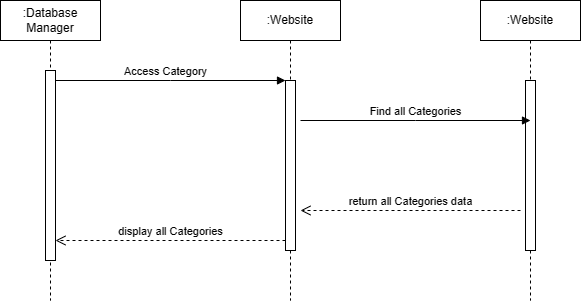

The diagram above was exported from draw.io. Its source (the exported page's mxGraphModel, read from the mxfile embedded in the PNG):
<mxGraphModel dx="977" dy="462" grid="1" gridSize="10" guides="1" tooltips="1" connect="1" arrows="1" fold="1" page="1" pageScale="1" pageWidth="850" pageHeight="1100" math="0" shadow="0">
  <root>
    <mxCell id="0" />
    <mxCell id="1" parent="0" />
    <mxCell id="aM9ryv3xv72pqoxQDRHE-1" value=":Database&lt;br&gt;Manager" style="shape=umlLifeline;perimeter=lifelinePerimeter;whiteSpace=wrap;html=1;container=0;dropTarget=0;collapsible=0;recursiveResize=0;outlineConnect=0;portConstraint=eastwest;newEdgeStyle={&quot;edgeStyle&quot;:&quot;elbowEdgeStyle&quot;,&quot;elbow&quot;:&quot;vertical&quot;,&quot;curved&quot;:0,&quot;rounded&quot;:0};" parent="1" vertex="1">
      <mxGeometry x="10" y="40" width="100" height="300" as="geometry" />
    </mxCell>
    <mxCell id="aM9ryv3xv72pqoxQDRHE-2" value="" style="html=1;points=[];perimeter=orthogonalPerimeter;outlineConnect=0;targetShapes=umlLifeline;portConstraint=eastwest;newEdgeStyle={&quot;edgeStyle&quot;:&quot;elbowEdgeStyle&quot;,&quot;elbow&quot;:&quot;vertical&quot;,&quot;curved&quot;:0,&quot;rounded&quot;:0};" parent="aM9ryv3xv72pqoxQDRHE-1" vertex="1">
      <mxGeometry x="45" y="70" width="10" height="190" as="geometry" />
    </mxCell>
    <mxCell id="aM9ryv3xv72pqoxQDRHE-5" value=":Website" style="shape=umlLifeline;perimeter=lifelinePerimeter;whiteSpace=wrap;html=1;container=0;dropTarget=0;collapsible=0;recursiveResize=0;outlineConnect=0;portConstraint=eastwest;newEdgeStyle={&quot;edgeStyle&quot;:&quot;elbowEdgeStyle&quot;,&quot;elbow&quot;:&quot;vertical&quot;,&quot;curved&quot;:0,&quot;rounded&quot;:0};" parent="1" vertex="1">
      <mxGeometry x="250" y="40" width="100" height="300" as="geometry" />
    </mxCell>
    <mxCell id="aM9ryv3xv72pqoxQDRHE-6" value="" style="html=1;points=[];perimeter=orthogonalPerimeter;outlineConnect=0;targetShapes=umlLifeline;portConstraint=eastwest;newEdgeStyle={&quot;edgeStyle&quot;:&quot;elbowEdgeStyle&quot;,&quot;elbow&quot;:&quot;vertical&quot;,&quot;curved&quot;:0,&quot;rounded&quot;:0};" parent="aM9ryv3xv72pqoxQDRHE-5" vertex="1">
      <mxGeometry x="45" y="80" width="10" height="170" as="geometry" />
    </mxCell>
    <mxCell id="aM9ryv3xv72pqoxQDRHE-7" value="Access Category" style="html=1;verticalAlign=bottom;endArrow=block;edgeStyle=elbowEdgeStyle;elbow=vertical;curved=0;rounded=0;" parent="1" source="aM9ryv3xv72pqoxQDRHE-2" edge="1">
      <mxGeometry x="-0.0455" relative="1" as="geometry">
        <mxPoint x="75" y="120" as="sourcePoint" />
        <Array as="points">
          <mxPoint x="180" y="120" />
        </Array>
        <mxPoint x="295" y="120" as="targetPoint" />
        <mxPoint as="offset" />
      </mxGeometry>
    </mxCell>
    <mxCell id="aM9ryv3xv72pqoxQDRHE-8" value="display all Categories" style="html=1;verticalAlign=bottom;endArrow=open;dashed=1;endSize=8;edgeStyle=elbowEdgeStyle;elbow=vertical;curved=0;rounded=0;" parent="1" source="aM9ryv3xv72pqoxQDRHE-6" target="aM9ryv3xv72pqoxQDRHE-2" edge="1">
      <mxGeometry relative="1" as="geometry">
        <mxPoint x="195" y="205" as="targetPoint" />
        <Array as="points">
          <mxPoint x="190" y="280" />
        </Array>
        <mxPoint as="offset" />
      </mxGeometry>
    </mxCell>
    <mxCell id="-CQRQnQZTqkVptl01rMp-2" value=":Website" style="shape=umlLifeline;perimeter=lifelinePerimeter;whiteSpace=wrap;html=1;container=0;dropTarget=0;collapsible=0;recursiveResize=0;outlineConnect=0;portConstraint=eastwest;newEdgeStyle={&quot;edgeStyle&quot;:&quot;elbowEdgeStyle&quot;,&quot;elbow&quot;:&quot;vertical&quot;,&quot;curved&quot;:0,&quot;rounded&quot;:0};" vertex="1" parent="1">
      <mxGeometry x="490" y="40" width="100" height="300" as="geometry" />
    </mxCell>
    <mxCell id="-CQRQnQZTqkVptl01rMp-3" value="" style="html=1;points=[];perimeter=orthogonalPerimeter;outlineConnect=0;targetShapes=umlLifeline;portConstraint=eastwest;newEdgeStyle={&quot;edgeStyle&quot;:&quot;elbowEdgeStyle&quot;,&quot;elbow&quot;:&quot;vertical&quot;,&quot;curved&quot;:0,&quot;rounded&quot;:0};" vertex="1" parent="-CQRQnQZTqkVptl01rMp-2">
      <mxGeometry x="45" y="80" width="10" height="170" as="geometry" />
    </mxCell>
    <mxCell id="-CQRQnQZTqkVptl01rMp-4" value="Find all Categories" style="html=1;verticalAlign=bottom;endArrow=block;edgeStyle=elbowEdgeStyle;elbow=vertical;curved=0;rounded=0;" edge="1" parent="1">
      <mxGeometry relative="1" as="geometry">
        <mxPoint x="310" y="160" as="sourcePoint" />
        <Array as="points">
          <mxPoint x="425" y="160" />
        </Array>
        <mxPoint x="540" y="160" as="targetPoint" />
        <mxPoint as="offset" />
      </mxGeometry>
    </mxCell>
    <mxCell id="-CQRQnQZTqkVptl01rMp-5" value="return all Categories data" style="html=1;verticalAlign=bottom;endArrow=open;dashed=1;endSize=8;edgeStyle=elbowEdgeStyle;elbow=vertical;curved=0;rounded=0;" edge="1" parent="1">
      <mxGeometry relative="1" as="geometry">
        <mxPoint x="310" y="250" as="targetPoint" />
        <Array as="points">
          <mxPoint x="425" y="250" />
        </Array>
        <mxPoint x="530" y="250" as="sourcePoint" />
        <mxPoint as="offset" />
      </mxGeometry>
    </mxCell>
  </root>
</mxGraphModel>